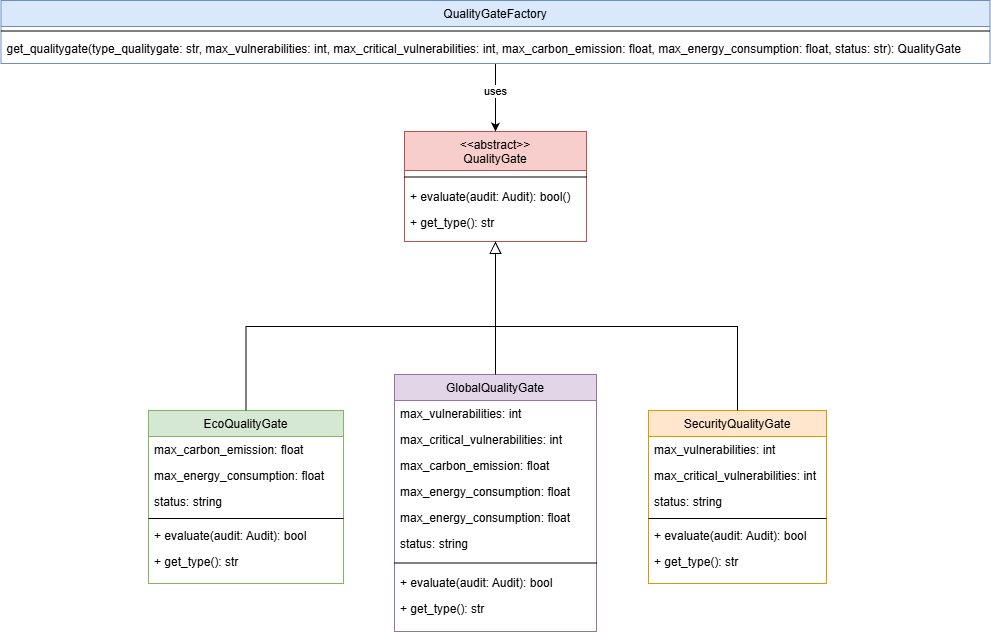

The diagram above was exported from draw.io. Its source (the exported page's mxGraphModel, read from the mxfile embedded in the PNG):
<mxGraphModel dx="1626" dy="1069" grid="0" gridSize="10" guides="1" tooltips="1" connect="1" arrows="1" fold="0" page="0" pageScale="1" pageWidth="827" pageHeight="1169" math="0" shadow="0">
  <root>
    <mxCell id="pzczP67oPYf6B7buiO8z-0" />
    <mxCell id="pzczP67oPYf6B7buiO8z-1" parent="pzczP67oPYf6B7buiO8z-0" />
    <mxCell id="pzczP67oPYf6B7buiO8z-2" parent="pzczP67oPYf6B7buiO8z-1" style="swimlane;fontStyle=0;align=center;verticalAlign=top;childLayout=stackLayout;horizontal=1;startSize=39;horizontalStack=0;resizeParent=1;resizeLast=0;collapsible=1;marginBottom=0;rounded=0;shadow=0;strokeWidth=1;fillColor=#f8cecc;strokeColor=#b85450;" value="&lt;&lt;abstract&gt;&gt;&#10;QualityGate" vertex="1">
      <mxGeometry height="110" width="182" x="178" y="36" as="geometry">
        <mxRectangle height="26" width="160" x="230" y="140" as="alternateBounds" />
      </mxGeometry>
    </mxCell>
    <mxCell id="pzczP67oPYf6B7buiO8z-6" parent="pzczP67oPYf6B7buiO8z-2" style="line;html=1;strokeWidth=1;align=left;verticalAlign=middle;spacingTop=-1;spacingLeft=3;spacingRight=3;rotatable=0;labelPosition=right;points=[];portConstraint=eastwest;" value="" vertex="1">
      <mxGeometry height="13" width="182" y="39" as="geometry" />
    </mxCell>
    <mxCell id="pzczP67oPYf6B7buiO8z-7" parent="pzczP67oPYf6B7buiO8z-2" style="text;align=left;verticalAlign=top;spacingLeft=4;spacingRight=4;overflow=hidden;rotatable=0;points=[[0,0.5],[1,0.5]];portConstraint=eastwest;" value="+ evaluate(audit: Audit): bool()" vertex="1">
      <mxGeometry height="26" width="182" y="52" as="geometry" />
    </mxCell>
    <mxCell id="l91UTvtQZ8syaqjNI0W1-12" parent="pzczP67oPYf6B7buiO8z-2" style="text;align=left;verticalAlign=top;spacingLeft=4;spacingRight=4;overflow=hidden;rotatable=0;points=[[0,0.5],[1,0.5]];portConstraint=eastwest;" value="+ get_type(): str" vertex="1">
      <mxGeometry height="26" width="182" y="78" as="geometry" />
    </mxCell>
    <mxCell id="pzczP67oPYf6B7buiO8z-8" parent="pzczP67oPYf6B7buiO8z-1" style="swimlane;fontStyle=0;align=center;verticalAlign=top;childLayout=stackLayout;horizontal=1;startSize=26;horizontalStack=0;resizeParent=1;resizeLast=0;collapsible=1;marginBottom=0;rounded=0;shadow=0;strokeWidth=1;fillColor=#d5e8d4;strokeColor=#82b366;" value="EcoQualityGate" vertex="1">
      <mxGeometry height="173" width="195" x="-78" y="315" as="geometry">
        <mxRectangle height="26" width="160" x="130" y="380" as="alternateBounds" />
      </mxGeometry>
    </mxCell>
    <mxCell id="pzczP67oPYf6B7buiO8z-9" parent="pzczP67oPYf6B7buiO8z-8" style="text;align=left;verticalAlign=top;spacingLeft=4;spacingRight=4;overflow=hidden;rotatable=0;points=[[0,0.5],[1,0.5]];portConstraint=eastwest;fontStyle=0" value="max_carbon_emission: float" vertex="1">
      <mxGeometry height="26" width="195" y="26" as="geometry" />
    </mxCell>
    <mxCell id="pzczP67oPYf6B7buiO8z-10" parent="pzczP67oPYf6B7buiO8z-8" style="text;align=left;verticalAlign=top;spacingLeft=4;spacingRight=4;overflow=hidden;rotatable=0;points=[[0,0.5],[1,0.5]];portConstraint=eastwest;rounded=0;shadow=0;html=0;" value="max_energy_consumption: float" vertex="1">
      <mxGeometry height="26" width="195" y="52" as="geometry" />
    </mxCell>
    <mxCell id="l91UTvtQZ8syaqjNI0W1-22" parent="pzczP67oPYf6B7buiO8z-8" style="text;align=left;verticalAlign=top;spacingLeft=4;spacingRight=4;overflow=hidden;rotatable=0;points=[[0,0.5],[1,0.5]];portConstraint=eastwest;" value="status: string" vertex="1">
      <mxGeometry height="26" width="195" y="78" as="geometry" />
    </mxCell>
    <mxCell id="pzczP67oPYf6B7buiO8z-11" parent="pzczP67oPYf6B7buiO8z-8" style="line;html=1;strokeWidth=1;align=left;verticalAlign=middle;spacingTop=-1;spacingLeft=3;spacingRight=3;rotatable=0;labelPosition=right;points=[];portConstraint=eastwest;" value="" vertex="1">
      <mxGeometry height="8" width="195" y="104" as="geometry" />
    </mxCell>
    <mxCell id="l91UTvtQZ8syaqjNI0W1-23" parent="pzczP67oPYf6B7buiO8z-8" style="text;align=left;verticalAlign=top;spacingLeft=4;spacingRight=4;overflow=hidden;rotatable=0;points=[[0,0.5],[1,0.5]];portConstraint=eastwest;" value="+ evaluate(audit: Audit): bool" vertex="1">
      <mxGeometry height="26" width="195" y="112" as="geometry" />
    </mxCell>
    <mxCell id="l91UTvtQZ8syaqjNI0W1-24" parent="pzczP67oPYf6B7buiO8z-8" style="text;align=left;verticalAlign=top;spacingLeft=4;spacingRight=4;overflow=hidden;rotatable=0;points=[[0,0.5],[1,0.5]];portConstraint=eastwest;" value="+ get_type(): str&#10;" vertex="1">
      <mxGeometry height="26" width="195" y="138" as="geometry" />
    </mxCell>
    <mxCell id="pzczP67oPYf6B7buiO8z-14" edge="1" parent="pzczP67oPYf6B7buiO8z-1" source="pzczP67oPYf6B7buiO8z-8" style="endArrow=block;endSize=10;endFill=0;shadow=0;strokeWidth=1;rounded=0;edgeStyle=elbowEdgeStyle;elbow=vertical;" target="pzczP67oPYf6B7buiO8z-2" value="">
      <mxGeometry relative="1" width="160" as="geometry">
        <mxPoint x="180" y="103" as="sourcePoint" />
        <mxPoint x="180" y="103" as="targetPoint" />
      </mxGeometry>
    </mxCell>
    <mxCell id="pzczP67oPYf6B7buiO8z-15" parent="pzczP67oPYf6B7buiO8z-1" style="swimlane;fontStyle=0;align=center;verticalAlign=top;childLayout=stackLayout;horizontal=1;startSize=26;horizontalStack=0;resizeParent=1;resizeLast=0;collapsible=1;marginBottom=0;rounded=0;shadow=0;strokeWidth=1;fillColor=#e1d5e7;strokeColor=#9673a6;" value="GlobalQualityGate" vertex="1">
      <mxGeometry height="257" width="202" x="168" y="279" as="geometry">
        <mxRectangle height="26" width="170" x="340" y="380" as="alternateBounds" />
      </mxGeometry>
    </mxCell>
    <mxCell id="pzczP67oPYf6B7buiO8z-16" parent="pzczP67oPYf6B7buiO8z-15" style="text;align=left;verticalAlign=top;spacingLeft=4;spacingRight=4;overflow=hidden;rotatable=0;points=[[0,0.5],[1,0.5]];portConstraint=eastwest;" value="max_vulnerabilities: int" vertex="1">
      <mxGeometry height="26" width="202" y="26" as="geometry" />
    </mxCell>
    <mxCell id="JW6PrNe1bxVS56QCjVLZ-0" parent="pzczP67oPYf6B7buiO8z-15" style="text;align=left;verticalAlign=top;spacingLeft=4;spacingRight=4;overflow=hidden;rotatable=0;points=[[0,0.5],[1,0.5]];portConstraint=eastwest;" value="max_critical_vulnerabilities: int" vertex="1">
      <mxGeometry height="26" width="202" y="52" as="geometry" />
    </mxCell>
    <mxCell id="aZciTYqOEJMMC_ZfQV8L-3" parent="pzczP67oPYf6B7buiO8z-15" style="text;align=left;verticalAlign=top;spacingLeft=4;spacingRight=4;overflow=hidden;rotatable=0;points=[[0,0.5],[1,0.5]];portConstraint=eastwest;" value="max_carbon_emission: float" vertex="1">
      <mxGeometry height="26" width="202" y="78" as="geometry" />
    </mxCell>
    <mxCell id="aZciTYqOEJMMC_ZfQV8L-4" parent="pzczP67oPYf6B7buiO8z-15" style="text;align=left;verticalAlign=top;spacingLeft=4;spacingRight=4;overflow=hidden;rotatable=0;points=[[0,0.5],[1,0.5]];portConstraint=eastwest;" value="max_energy_consumption: float" vertex="1">
      <mxGeometry height="26" width="202" y="104" as="geometry" />
    </mxCell>
    <mxCell id="l91UTvtQZ8syaqjNI0W1-18" parent="pzczP67oPYf6B7buiO8z-15" style="text;align=left;verticalAlign=top;spacingLeft=4;spacingRight=4;overflow=hidden;rotatable=0;points=[[0,0.5],[1,0.5]];portConstraint=eastwest;" value="max_energy_consumption: float" vertex="1">
      <mxGeometry height="26" width="202" y="130" as="geometry" />
    </mxCell>
    <mxCell id="l91UTvtQZ8syaqjNI0W1-21" parent="pzczP67oPYf6B7buiO8z-15" style="text;align=left;verticalAlign=top;spacingLeft=4;spacingRight=4;overflow=hidden;rotatable=0;points=[[0,0.5],[1,0.5]];portConstraint=eastwest;" value="status: string" vertex="1">
      <mxGeometry height="26" width="202" y="156" as="geometry" />
    </mxCell>
    <mxCell id="pzczP67oPYf6B7buiO8z-17" parent="pzczP67oPYf6B7buiO8z-15" style="line;html=1;strokeWidth=1;align=left;verticalAlign=middle;spacingTop=-1;spacingLeft=3;spacingRight=3;rotatable=0;labelPosition=right;points=[];portConstraint=eastwest;" value="" vertex="1">
      <mxGeometry height="13" width="202" y="182" as="geometry" />
    </mxCell>
    <mxCell id="l91UTvtQZ8syaqjNI0W1-19" parent="pzczP67oPYf6B7buiO8z-15" style="text;align=left;verticalAlign=top;spacingLeft=4;spacingRight=4;overflow=hidden;rotatable=0;points=[[0,0.5],[1,0.5]];portConstraint=eastwest;" value="+ evaluate(audit: Audit): bool" vertex="1">
      <mxGeometry height="26" width="202" y="195" as="geometry" />
    </mxCell>
    <mxCell id="l91UTvtQZ8syaqjNI0W1-20" parent="pzczP67oPYf6B7buiO8z-15" style="text;align=left;verticalAlign=top;spacingLeft=4;spacingRight=4;overflow=hidden;rotatable=0;points=[[0,0.5],[1,0.5]];portConstraint=eastwest;" value="+ get_type(): str&#10;" vertex="1">
      <mxGeometry height="26" width="202" y="221" as="geometry" />
    </mxCell>
    <mxCell id="pzczP67oPYf6B7buiO8z-18" edge="1" parent="pzczP67oPYf6B7buiO8z-1" source="pzczP67oPYf6B7buiO8z-15" style="endArrow=block;endSize=10;endFill=0;shadow=0;strokeWidth=1;rounded=0;edgeStyle=elbowEdgeStyle;elbow=vertical;" target="pzczP67oPYf6B7buiO8z-2" value="">
      <mxGeometry relative="1" width="160" as="geometry">
        <mxPoint x="190" y="273" as="sourcePoint" />
        <mxPoint x="290" y="171" as="targetPoint" />
      </mxGeometry>
    </mxCell>
    <mxCell id="l91UTvtQZ8syaqjNI0W1-26" edge="1" parent="pzczP67oPYf6B7buiO8z-1" source="pzczP67oPYf6B7buiO8z-19" style="edgeStyle=none;rounded=0;orthogonalLoop=1;jettySize=auto;html=1;entryX=0.5;entryY=0;entryDx=0;entryDy=0;defaultLabelBackgroundColor=page;labelPadding=0 4;" target="pzczP67oPYf6B7buiO8z-2">
      <mxGeometry relative="1" as="geometry" />
    </mxCell>
    <mxCell id="aN5N0Xvr0pRlrZJfnSvR-0" connectable="0" parent="l91UTvtQZ8syaqjNI0W1-26" style="edgeLabel;html=1;align=center;verticalAlign=middle;resizable=0;points=[];inheritText=1;defaultLabelBackgroundColor=page;labelPadding=0 4;" value="uses" vertex="1">
      <mxGeometry relative="1" x="-0.2185" y="-1" as="geometry">
        <mxPoint as="offset" />
      </mxGeometry>
    </mxCell>
    <mxCell id="pzczP67oPYf6B7buiO8z-19" parent="pzczP67oPYf6B7buiO8z-1" style="swimlane;fontStyle=0;align=center;verticalAlign=top;childLayout=stackLayout;horizontal=1;startSize=26;horizontalStack=0;resizeParent=1;resizeLast=0;collapsible=1;marginBottom=0;rounded=0;shadow=0;strokeWidth=1;fillColor=#dae8fc;strokeColor=#6c8ebf;" value="QualityGateFactory" vertex="1">
      <mxGeometry height="63" width="989" x="-225.5" y="-95" as="geometry">
        <mxRectangle height="26" width="160" x="550" y="140" as="alternateBounds" />
      </mxGeometry>
    </mxCell>
    <mxCell id="pzczP67oPYf6B7buiO8z-25" parent="pzczP67oPYf6B7buiO8z-19" style="line;html=1;strokeWidth=1;align=left;verticalAlign=middle;spacingTop=-1;spacingLeft=3;spacingRight=3;rotatable=0;labelPosition=right;points=[];portConstraint=eastwest;" value="" vertex="1">
      <mxGeometry height="9" width="989" y="26" as="geometry" />
    </mxCell>
    <mxCell id="pzczP67oPYf6B7buiO8z-27" parent="pzczP67oPYf6B7buiO8z-19" style="text;align=left;verticalAlign=top;spacingLeft=4;spacingRight=4;overflow=hidden;rotatable=0;points=[[0,0.5],[1,0.5]];portConstraint=eastwest;" value="get_qualitygate(type_qualitygate: str, max_vulnerabilities: int, max_critical_vulnerabilities: int, max_carbon_emission: float, max_energy_consumption: float, status: str): QualityGate" vertex="1">
      <mxGeometry height="26" width="989" y="35" as="geometry" />
    </mxCell>
    <mxCell id="l91UTvtQZ8syaqjNI0W1-0" parent="pzczP67oPYf6B7buiO8z-1" style="swimlane;fontStyle=0;align=center;verticalAlign=top;childLayout=stackLayout;horizontal=1;startSize=26;horizontalStack=0;resizeParent=1;resizeLast=0;collapsible=1;marginBottom=0;rounded=0;shadow=0;strokeWidth=1;fillColor=#ffe6cc;strokeColor=#d79b00;" value="SecurityQualityGate" vertex="1">
      <mxGeometry height="173" width="178" x="422" y="315" as="geometry">
        <mxRectangle height="26" width="170" x="340" y="380" as="alternateBounds" />
      </mxGeometry>
    </mxCell>
    <mxCell id="l91UTvtQZ8syaqjNI0W1-1" parent="l91UTvtQZ8syaqjNI0W1-0" style="text;align=left;verticalAlign=top;spacingLeft=4;spacingRight=4;overflow=hidden;rotatable=0;points=[[0,0.5],[1,0.5]];portConstraint=eastwest;" value="max_vulnerabilities: int" vertex="1">
      <mxGeometry height="26" width="178" y="26" as="geometry" />
    </mxCell>
    <mxCell id="l91UTvtQZ8syaqjNI0W1-2" parent="l91UTvtQZ8syaqjNI0W1-0" style="text;align=left;verticalAlign=top;spacingLeft=4;spacingRight=4;overflow=hidden;rotatable=0;points=[[0,0.5],[1,0.5]];portConstraint=eastwest;" value="max_critical_vulnerabilities: int" vertex="1">
      <mxGeometry height="26" width="178" y="52" as="geometry" />
    </mxCell>
    <mxCell id="l91UTvtQZ8syaqjNI0W1-3" parent="l91UTvtQZ8syaqjNI0W1-0" style="text;align=left;verticalAlign=top;spacingLeft=4;spacingRight=4;overflow=hidden;rotatable=0;points=[[0,0.5],[1,0.5]];portConstraint=eastwest;" value="status: string" vertex="1">
      <mxGeometry height="26" width="178" y="78" as="geometry" />
    </mxCell>
    <mxCell id="l91UTvtQZ8syaqjNI0W1-5" parent="l91UTvtQZ8syaqjNI0W1-0" style="line;html=1;strokeWidth=1;align=left;verticalAlign=middle;spacingTop=-1;spacingLeft=3;spacingRight=3;rotatable=0;labelPosition=right;points=[];portConstraint=eastwest;" value="" vertex="1">
      <mxGeometry height="8" width="178" y="104" as="geometry" />
    </mxCell>
    <mxCell id="l91UTvtQZ8syaqjNI0W1-13" parent="l91UTvtQZ8syaqjNI0W1-0" style="text;align=left;verticalAlign=top;spacingLeft=4;spacingRight=4;overflow=hidden;rotatable=0;points=[[0,0.5],[1,0.5]];portConstraint=eastwest;" value="+ evaluate(audit: Audit): bool" vertex="1">
      <mxGeometry height="26" width="178" y="112" as="geometry" />
    </mxCell>
    <mxCell id="l91UTvtQZ8syaqjNI0W1-15" parent="l91UTvtQZ8syaqjNI0W1-0" style="text;align=left;verticalAlign=top;spacingLeft=4;spacingRight=4;overflow=hidden;rotatable=0;points=[[0,0.5],[1,0.5]];portConstraint=eastwest;" value="+ get_type(): str&#10;" vertex="1">
      <mxGeometry height="26" width="178" y="138" as="geometry" />
    </mxCell>
    <mxCell id="l91UTvtQZ8syaqjNI0W1-6" edge="1" parent="pzczP67oPYf6B7buiO8z-1" source="l91UTvtQZ8syaqjNI0W1-0" style="endArrow=block;endSize=10;endFill=0;shadow=0;strokeWidth=1;rounded=0;edgeStyle=elbowEdgeStyle;elbow=vertical;entryX=0.5;entryY=1;entryDx=0;entryDy=0;exitX=0.5;exitY=0;exitDx=0;exitDy=0;" target="pzczP67oPYf6B7buiO8z-2" value="">
      <mxGeometry relative="1" width="160" x="-0.4764" as="geometry">
        <mxPoint x="325" y="346" as="sourcePoint" />
        <mxPoint x="325" y="225" as="targetPoint" />
      </mxGeometry>
    </mxCell>
  </root>
</mxGraphModel>